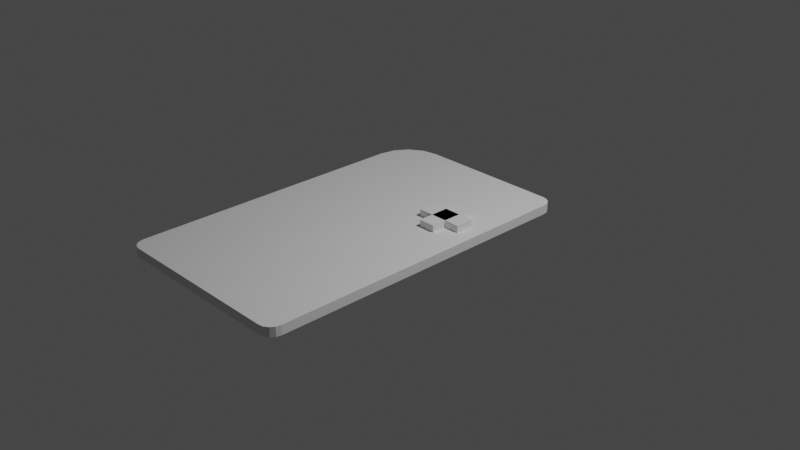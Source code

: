# Source: Gameboy.blend  (saved by Blender 2.93.21; exported with 4.5.12 LTS)
import bpy
from mathutils import Matrix  # noqa: F401  (used for matrix-valued properties, if any)

bpy.ops.wm.read_factory_settings(use_empty=True)
scene = bpy.context.scene
scene.name = 'Scene'

# ---- collections
col_collection = bpy.data.collections.new('Collection'); scene.collection.children.link(col_collection)

# ---- world
world_world = bpy.data.worlds.new('World'); scene.world = world_world
world_world.use_nodes = True; world_world.node_tree.nodes.clear()
_N = world_world.node_tree.nodes; _L = world_world.node_tree.links
n0 = _N.new('ShaderNodeOutputWorld'); n0.name = 'World Output'; n0.location = (300, 300)
n1 = _N.new('ShaderNodeBackground'); n1.name = 'Background'; n1.location = (10, 300)
n1.inputs[0].default_value = (0.05088, 0.05088, 0.05088, 1.0)
_L.new(n1.outputs[0], n0.inputs[0])
n0.is_active_output = True
world_world.color = (0.05088, 0.05088, 0.05088)
world_world.use_sun_shadow = False
world_world.sun_shadow_jitter_overblur = 0.0

# ---- cameras
cam_camera = bpy.data.cameras.new('Camera')
cam_camera.clip_end = 100.0
cam_camera.ortho_scale = 7.314

# ---- lights
light_light = bpy.data.lights.new('Light', 'POINT')
light_light.transmission_factor = 0.0
light_light.energy = 1000.0
light_light.shadow_soft_size = 0.1
light_light.shadow_maximum_resolution = 0.006
light_light.use_absolute_resolution = True

# ---- meshes
me_cube_003 = bpy.data.meshes.new('Cube.003')
me_cube_003.from_pydata([(-1.171, 0.8258, 0.01835), (-0.739, 1.258, 0.01835), (-1.138, 0.9911, 0.01835), (-1.045, 1.131, 0.01835), (-0.9044, 1.225, 0.01835), (-0.739, 1.258, 0.1188), (-1.171, 0.8258, 0.1188), (-0.9044, 1.225, 0.1188), (-1.045, 1.131, 0.1188), (-1.138, 0.9911, 0.1188), (-1.036, -2.379, 0.01835), (-1.171, -2.244, 0.01835), (-1.088, -2.369, 0.01835), (-1.132, -2.339, 0.01835), (-1.161, -2.296, 0.01835), (-1.171, -2.244, 0.1188), (-1.036, -2.379, 0.1188), (-1.161, -2.296, 0.1188), (-1.132, -2.339, 0.1188), (-1.088, -2.369, 0.1188), (0.9603, -2.244, 0.01835), (0.8255, -2.379, 0.01835), (0.95, -2.296, 0.01835), (0.9208, -2.339, 0.01835), (0.8771, -2.369, 0.01835), (0.8255, -2.379, 0.1188), (0.9603, -2.244, 0.1188), (0.8771, -2.369, 0.1188), (0.9208, -2.339, 0.1188), (0.95, -2.296, 0.1188), (0.8255, 1.258, 0.01835), (0.9603, 1.123, 0.01835), (0.8771, 1.248, 0.01835), (0.9208, 1.218, 0.01835), (0.95, 1.175, 0.01835), (0.9603, 1.123, 0.1188), (0.8255, 1.258, 0.1188), (0.95, 1.175, 0.1188), (0.9208, 1.218, 0.1188), (0.8771, 1.248, 0.1188)], [], [(31, 35, 26, 20), (1, 5, 36, 30), (0, 2, 3, 4, 1, 30, 32, 33, 34, 31, 20, 22, 23, 24, 21, 10, 12, 13, 14, 11), (21, 25, 16, 10), (5, 1, 4, 7), (7, 4, 3, 8), (8, 3, 2, 9), (9, 2, 0, 6), (35, 37, 38, 39, 36, 5, 7, 8, 9, 6, 15, 17, 18, 19, 16, 25, 27, 28, 29, 26), (10, 16, 19, 12), (12, 19, 18, 13), (13, 18, 17, 14), (14, 17, 15, 11), (35, 31, 34, 37), (37, 34, 33, 38), (38, 33, 32, 39), (39, 32, 30, 36), (25, 21, 24, 27), (27, 24, 23, 28), (28, 23, 22, 29), (29, 22, 20, 26), (11, 15, 6, 0)])
_uv = me_cube_003.uv_layers.new(name='UVMap')
_uv.uv.foreach_set('vector', [0.375, 0.5093, 0.625, 0.5093, 0.625, 0.7407, 0.375, 0.7407, 0.375, 0.3007, 0.625, 0.3007, 0.625, 0.4842, 0.375, 0.4842, 0.125, 0.5297, 0.1289, 0.5183, 0.1398, 0.5087, 0.1563, 0.5023, 0.1757, 0.5, 0.3592, 0.5, 0.3652, 0.5007, 0.3704, 0.5027, 0.3738, 0.5057, 0.375, 0.5093, 0.375, 0.7407, 0.3738, 0.7443, 0.3704, 0.7473, 0.3652, 0.7493, 0.3592, 0.75, 0.1408, 0.75, 0.1348, 0.7493, 0.1296, 0.7473, 0.1262, 0.7443, 0.125, 0.7407, 0.375, 0.7658, 0.625, 0.7658, 0.625, 0.9842, 0.375, 0.9842, 0.625, 0.3007, 0.375, 0.3007, 0.375, 0.2813, 0.625, 0.2813, 0.625, 0.2813, 0.375, 0.2813, 0.375, 0.25, 0.625, 0.25, 0.625, 0.25, 0.375, 0.25, 0.375, 0.2317, 0.625, 0.2317, 0.625, 0.2317, 0.375, 0.2317, 0.375, 0.2203, 0.625, 0.2203, 0.625, 0.5093, 0.6262, 0.5057, 0.6296, 0.5027, 0.6348, 0.5007, 0.6408, 0.5, 0.8243, 0.5, 0.8437, 0.5023, 0.8602, 0.5087, 0.8711, 0.5183, 0.875, 0.5297, 0.875, 0.7407, 0.8738, 0.7443, 0.8704, 0.7473, 0.8652, 0.7493, 0.8592, 0.75, 0.6408, 0.75, 0.6348, 0.7493, 0.6296, 0.7473, 0.6262, 0.7443, 0.625, 0.7407, 0.375, 0.9842, 0.625, 0.9842, 0.625, 0.9902, 0.375, 0.9902, 0.375, 0.9902, 0.625, 0.9902, 0.625, 1.0, 0.375, 1.0, 0.375, 0.0, 0.625, 0.0, 0.625, 0.00572, 0.375, 0.00572, 0.375, 0.00572, 0.625, 0.00572, 0.625, 0.009265, 0.375, 0.009265, 0.625, 0.5093, 0.375, 0.5093, 0.375, 0.5057, 0.625, 0.5057, 0.625, 0.5057, 0.375, 0.5057, 0.375, 0.5, 0.625, 0.5, 0.625, 0.5, 0.375, 0.5, 0.375, 0.4902, 0.625, 0.4902, 0.625, 0.4902, 0.375, 0.4902, 0.375, 0.4842, 0.625, 0.4842, 0.625, 0.7658, 0.375, 0.7658, 0.375, 0.7598, 0.625, 0.7598, 0.625, 0.7598, 0.375, 0.7598, 0.375, 0.75, 0.625, 0.75, 0.625, 0.75, 0.375, 0.75, 0.375, 0.7443, 0.625, 0.7443, 0.625, 0.7443, 0.375, 0.7443, 0.375, 0.7407, 0.625, 0.7407, 0.375, 0.009265, 0.625, 0.009265, 0.625, 0.2203, 0.375, 0.2203])
me_cube_003.use_remesh_fix_poles = True
me_cube_003.use_remesh_preserve_attributes = False
me_cube_003.update()
me_cube_004 = bpy.data.meshes.new('Cube.004')
me_cube_004.from_pydata([(-0.08518, -0.07564, 0.004437), (-0.08518, 0.12, 0.09874), (0.09407, 0.12, 0.004437), (0.09407, 0.12, 0.09874), (-0.08518, -0.2387, 0.004437), (-0.08518, 0.2831, 0.004437), (-0.08518, 0.2831, 0.09874), (-0.08518, -0.2387, 0.09874), (0.09407, -0.2387, 0.004437), (0.09407, -0.2387, 0.09874), (0.09407, 0.2831, 0.004437), (0.09407, 0.2831, 0.09874), (-0.08518, -0.07564, 0.09874), (-0.08518, 0.12, 0.004437), (0.09407, -0.07564, 0.004437), (0.09407, -0.07564, 0.09874), (0.2602, 0.12, 0.004437), (0.2602, -0.07564, 0.004437), (0.2602, -0.07564, 0.09874), (0.2602, 0.12, 0.09874), (-0.2513, 0.12, 0.09874), (-0.2513, 0.12, 0.004437), (-0.2513, -0.07564, 0.004437), (-0.2513, -0.07564, 0.09874)], [], [(13, 2, 14, 0), (3, 1, 12, 15), (13, 0, 5, 4), (15, 12, 6, 11), (12, 1, 7, 6), (4, 7, 9, 8), (11, 10, 14, 15), (10, 11, 6, 5), (14, 2, 8, 10), (1, 3, 9, 7), (0, 14, 10, 5), (3, 15, 11, 9), (8, 9, 3, 2), (7, 4, 13, 1), (5, 6, 12, 0), (4, 8, 2, 13), (1, 13, 16, 19), (12, 1, 19, 18), (17, 18, 19, 16), (21, 20, 23, 22), (2, 3, 20, 21), (14, 2, 21, 22), (3, 15, 23, 20), (15, 14, 22, 23), (13, 0, 17, 16), (0, 12, 18, 17)])
_uv = me_cube_004.uv_layers.new(name='UVMap')
_uv.uv.foreach_set('vector', [0.125, 0.5, 0.375, 0.5, 0.375, 0.75, 0.125, 0.75, 0.625, 0.5, 0.875, 0.5, 0.875, 0.75, 0.625, 0.75, 0.125, 0.5, 0.125, 0.75, 0.125, 0.75, 0.125, 0.5, 0.625, 0.75, 0.875, 0.75, 0.875, 0.75, 0.625, 0.75, 0.875, 0.75, 0.875, 0.5, 0.875, 0.5, 0.875, 0.75, 0.375, 0.25, 0.625, 0.25, 0.625, 0.5, 0.375, 0.5, 0.625, 0.75, 0.375, 0.75, 0.375, 0.75, 0.625, 0.75, 0.375, 0.75, 0.625, 0.75, 0.625, 1.0, 0.375, 1.0, 0.375, 0.75, 0.375, 0.5, 0.375, 0.5, 0.375, 0.75, 0.875, 0.5, 0.625, 0.5, 0.625, 0.5, 0.875, 0.5, 0.125, 0.75, 0.375, 0.75, 0.375, 0.75, 0.125, 0.75, 0.625, 0.5, 0.625, 0.75, 0.625, 0.75, 0.625, 0.5, 0.375, 0.5, 0.625, 0.5, 0.625, 0.5, 0.375, 0.5, 0.625, 0.25, 0.375, 0.25, 0.375, 0.25, 0.625, 0.25, 0.375, 1.0, 0.625, 1.0, 0.625, 1.0, 0.375, 1.0, 0.375, 0.25, 0.375, 0.5, 0.375, 0.5, 0.375, 0.25, 0.625, 0.25, 0.375, 0.25, 0.375, 0.25, 0.625, 0.25, 0.875, 0.75, 0.875, 0.5, 0.875, 0.5, 0.875, 0.75, 0.375, 0.0, 0.625, 0.0, 0.625, 0.25, 0.375, 0.25, 0.375, 0.5, 0.625, 0.5, 0.625, 0.75, 0.375, 0.75, 0.375, 0.5, 0.625, 0.5, 0.625, 0.5, 0.375, 0.5, 0.375, 0.75, 0.375, 0.5, 0.375, 0.5, 0.375, 0.75, 0.625, 0.5, 0.625, 0.75, 0.625, 0.75, 0.625, 0.5, 0.625, 0.75, 0.375, 0.75, 0.375, 0.75, 0.625, 0.75, 0.125, 0.5, 0.125, 0.75, 0.125, 0.75, 0.125, 0.5, 0.375, 1.0, 0.625, 1.0, 0.625, 1.0, 0.375, 1.0])
me_cube_004.use_remesh_fix_poles = True
me_cube_004.use_remesh_preserve_attributes = False
me_cube_004.update()

# ---- objects
ob_light = bpy.data.objects.new('Light', light_light)
ob_camera = bpy.data.objects.new('Camera', cam_camera)
ob_reference = bpy.data.objects.new('reference', None)
ob_gameboy = bpy.data.objects.new('GameBoy', me_cube_003)
ob_cube_001 = bpy.data.objects.new('Cube.001', me_cube_004)

# ---- transforms, parenting, visibility, modifiers, constraints
ob_light.location = (4.076, 1.005, 5.904)
ob_light.rotation_euler = (0.6503, 0.05522, 1.866)
ob_light.lock_rotations_4d = False
ob_light.empty_display_type = 'ARROWS'
ob_light.color = (0.0, 0.0, 0.0, 0.0)
ob_light.lineart.crease_threshold = 0.0
ob_camera.location = (7.359, -6.926, 4.958)
ob_camera.rotation_euler = (1.109, 0.0, 0.8149)
ob_camera.lock_rotations_4d = False
ob_camera.empty_display_type = 'ARROWS'
ob_camera.color = (0.0, 0.0, 0.0, 0.0)
ob_camera.display_type = 'WIRE'
ob_camera.lineart.crease_threshold = 0.0
ob_reference.location = (0.0, 0.0, 0.0)
ob_reference.rotation_euler = (0.0, 0.0, 3.142)
ob_reference.empty_display_type = 'IMAGE'
ob_reference.empty_display_size = 3.599
ob_reference.empty_image_offset = (-0.4476, -0.3578)
ob_gameboy.location = (0.0, 0.0, 0.0)
ob_cube_001.location = (0.5294, 0.1007, 0.09651)

# ---- collection membership
col_collection.objects.link(ob_light)
col_collection.objects.link(ob_camera)
col_collection.objects.link(ob_reference)
col_collection.objects.link(ob_gameboy)
col_collection.objects.link(ob_cube_001)

# ---- scene / render settings (as saved in the file)
scene.camera = ob_camera
scene.frame_start = 1; scene.frame_end = 250; scene.frame_set(7)
scene.render.engine = 'BLENDER_EEVEE_NEXT'
scene.cycles.use_denoising = False
scene.cycles.samples = 128
scene.cycles.sampling_pattern = 'TABULATED_SOBOL'
scene.cycles.use_adaptive_sampling = False
scene.cycles.use_light_tree = False
scene.view_settings.view_transform = 'Filmic'
bpy.context.view_layer.update()
